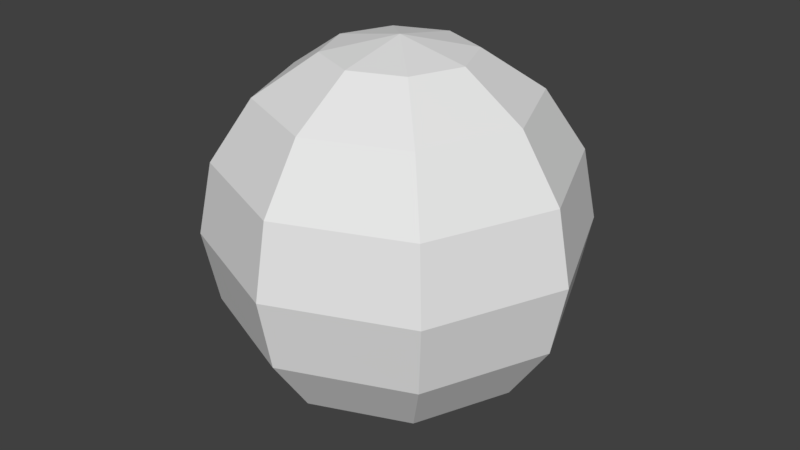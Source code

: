 # Source: explostion-sphere.blend  (saved by Blender 2.77.0; exported with 4.5.12 LTS)
import bpy
from mathutils import Matrix  # noqa: F401  (used for matrix-valued properties, if any)

bpy.ops.wm.read_factory_settings(use_empty=True)
scene = bpy.context.scene
scene.name = 'Scene'

# ---- collections
col_collection_1 = bpy.data.collections.new('Collection 1'); scene.collection.children.link(col_collection_1)

# ---- world
world_world = bpy.data.worlds.new('World'); scene.world = world_world
world_world.color = (0.05088, 0.05088, 0.05088)
world_world.use_sun_shadow = False
world_world.sun_shadow_jitter_overblur = 0.0
world_world.cycles.sampling_method = 'MANUAL'

# ---- meshes
me_sphere = bpy.data.meshes.new('Sphere')
me_sphere.from_pydata([(-0.1913, -5.138e-09, 0.4619), (-0.3536, -5.138e-09, 0.3536), (-0.4619, -5.138e-09, 0.1913), (-0.5, -5.138e-09, -2.237e-08), (-0.4619, -5.138e-09, -0.1913), (-0.3536, -5.138e-09, -0.3536), (-0.1913, -5.138e-09, -0.4619), (-0.1353, 0.1353, 0.4619), (-0.25, 0.25, 0.3536), (-0.3266, 0.3266, 0.1913), (-0.3536, 0.3536, -2.237e-08), (-0.3266, 0.3266, -0.1913), (-0.25, 0.25, -0.3536), (-0.1353, 0.1353, -0.4619), (-1.472e-07, 0.1913, 0.4619), (-1.547e-07, 0.3536, 0.3536), (-1.547e-07, 0.4619, 0.1913), (-1.398e-07, 0.5, -2.237e-08), (-1.547e-07, 0.4619, -0.1913), (-1.547e-07, 0.3536, -0.3536), (-1.472e-07, 0.1913, -0.4619), (-2.018e-07, -5.852e-08, 0.5), (0.1353, 0.1353, 0.4619), (0.25, 0.25, 0.3536), (0.3266, 0.3266, 0.1913), (0.3536, 0.3536, -2.237e-08), (0.3266, 0.3266, -0.1913), (0.25, 0.25, -0.3536), (0.1353, 0.1353, -0.4619), (-1.485e-07, -5.138e-09, -0.5), (0.1913, 1.081e-09, 0.4619), (0.3536, 1.081e-09, 0.3536), (0.4619, 1.598e-08, 0.1913), (0.5, 1.081e-09, -2.237e-08), (0.4619, 1.598e-08, -0.1913), (0.3536, 1.081e-09, -0.3536), (0.1913, 1.081e-09, -0.4619), (0.1353, -0.1353, 0.4619), (0.25, -0.25, 0.3536), (0.3266, -0.3266, 0.1913), (0.3536, -0.3536, -2.237e-08), (0.3266, -0.3266, -0.1913), (0.25, -0.25, -0.3536), (0.1353, -0.1353, -0.4619), (-1.547e-07, -0.1913, 0.4619), (-1.547e-07, -0.3536, 0.3536), (-1.249e-07, -0.4619, 0.1913), (-1.547e-07, -0.5, -2.237e-08), (-1.249e-07, -0.4619, -0.1913), (-1.547e-07, -0.3536, -0.3536), (-1.547e-07, -0.1913, -0.4619), (-0.1353, -0.1353, 0.4619), (-0.25, -0.25, 0.3536), (-0.3266, -0.3266, 0.1913), (-0.3536, -0.3536, -2.237e-08), (-0.3266, -0.3266, -0.1913), (-0.25, -0.25, -0.3536), (-0.1353, -0.1353, -0.4619)], [], [(0, 21, 7), (29, 6, 13), (5, 4, 11, 12), (3, 2, 9, 10), (1, 0, 7, 8), (6, 5, 12, 13), (4, 3, 10, 11), (2, 1, 8, 9), (10, 9, 16, 17), (8, 7, 14, 15), (13, 12, 19, 20), (11, 10, 17, 18), (9, 8, 15, 16), (7, 21, 14), (29, 13, 20), (12, 11, 18, 19), (20, 19, 27, 28), (18, 17, 25, 26), (16, 15, 23, 24), (14, 21, 22), (29, 20, 28), (19, 18, 26, 27), (17, 16, 24, 25), (15, 14, 22, 23), (24, 23, 31, 32), (22, 21, 30), (29, 28, 36), (27, 26, 34, 35), (25, 24, 32, 33), (23, 22, 30, 31), (28, 27, 35, 36), (26, 25, 33, 34), (29, 36, 43), (35, 34, 41, 42), (33, 32, 39, 40), (31, 30, 37, 38), (36, 35, 42, 43), (34, 33, 40, 41), (32, 31, 38, 39), (30, 21, 37), (38, 37, 44, 45), (43, 42, 49, 50), (41, 40, 47, 48), (39, 38, 45, 46), (37, 21, 44), (29, 43, 50), (42, 41, 48, 49), (40, 39, 46, 47), (50, 49, 56, 57), (48, 47, 54, 55), (46, 45, 52, 53), (44, 21, 51), (29, 50, 57), (49, 48, 55, 56), (47, 46, 53, 54), (45, 44, 51, 52), (51, 21, 0), (29, 57, 6), (56, 55, 4, 5), (54, 53, 2, 3), (52, 51, 0, 1), (57, 56, 5, 6), (55, 54, 3, 4), (53, 52, 1, 2)])
me_sphere.use_remesh_preserve_volume = False
me_sphere.use_remesh_preserve_attributes = False
me_sphere.use_mirror_vertex_groups = False
me_sphere.update()

# ---- objects
ob_sphere = bpy.data.objects.new('Sphere', me_sphere)

# ---- transforms, parenting, visibility, modifiers, constraints
ob_sphere.location = (0.0, 0.0, 0.0)
ob_sphere.lineart.crease_threshold = 0.0

# ---- collection membership
col_collection_1.objects.link(ob_sphere)

# ---- scene / render settings (as saved in the file)
scene.frame_start = 1; scene.frame_end = 250; scene.frame_set(1)
scene.render.engine = 'BLENDER_EEVEE_NEXT'
scene.render.resolution_percentage = 50
scene.render.dither_intensity = 0.0
scene.cycles.use_denoising = False
scene.cycles.samples = 128
scene.cycles.sampling_pattern = 'TABULATED_SOBOL'
scene.cycles.light_sampling_threshold = 0.0
scene.cycles.use_adaptive_sampling = False
scene.cycles.use_light_tree = False
scene.cycles.blur_glossy = 0.0
scene.cycles.sample_clamp_indirect = 0.0
scene.view_settings.view_transform = 'Standard'
bpy.context.view_layer.update()

# ---- added for rendering (the .blend has no active camera and no usable light): camera, sun
cam_auto = bpy.data.cameras.new('AutoCamera')
cam_auto.lens = 50.0
cam_auto.sensor_width = 36.0
cam_auto.clip_end = 1000.0
ob_auto_camera = bpy.data.objects.new('AutoCamera', cam_auto)
scene.collection.objects.link(ob_auto_camera)
ob_auto_camera.location = (1.60254, -1.92304, 1.28203)
ob_auto_camera.rotation_euler = (1.09748, -7.21219e-08, 0.694738)
scene.camera = ob_auto_camera
light_auto_sun = bpy.data.lights.new('AutoSun', 'SUN')
light_auto_sun.energy = 3.0
light_auto_sun.angle = 0.0523599
ob_auto_sun = bpy.data.objects.new('AutoSun', light_auto_sun)
scene.collection.objects.link(ob_auto_sun)
ob_auto_sun.rotation_euler = (0.872665, 0.174533, 0.523599)
bpy.context.view_layer.update()
